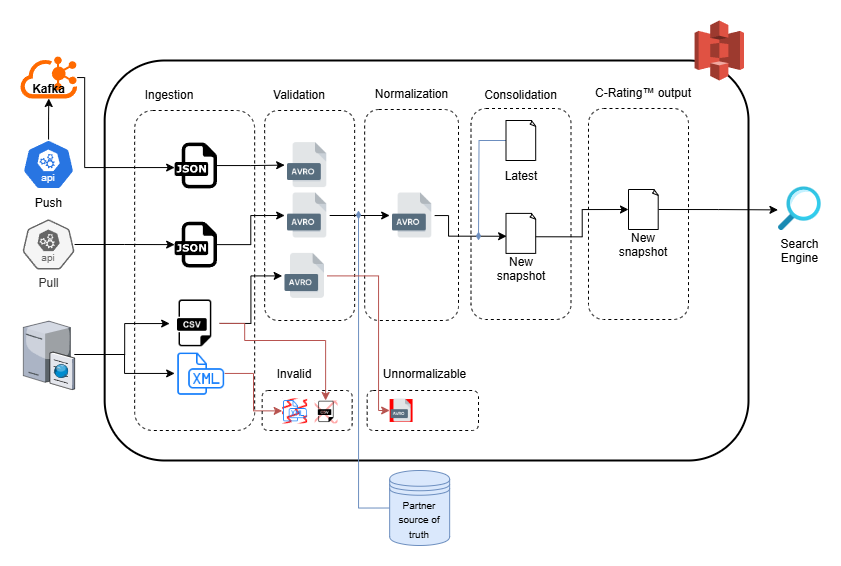

The diagram above was exported from draw.io. Its source (the exported page's mxGraphModel, read from the mxfile embedded in the PNG):
<mxGraphModel dx="1687" dy="908" grid="1" gridSize="10" guides="1" tooltips="1" connect="1" arrows="1" fold="1" page="1" pageScale="1" pageWidth="1169" pageHeight="827" math="0" shadow="0">
  <root>
    <mxCell id="0" />
    <mxCell id="1" parent="0" />
    <mxCell id="ism2M2hKIzQPQYrwz36D-1" value="" style="rounded=1;whiteSpace=wrap;html=1;strokeWidth=2;" vertex="1" parent="1">
      <mxGeometry x="286.16" y="210" width="643.84" height="400" as="geometry" />
    </mxCell>
    <mxCell id="ism2M2hKIzQPQYrwz36D-2" value="" style="outlineConnect=0;dashed=0;verticalLabelPosition=bottom;verticalAlign=top;align=center;html=1;shape=mxgraph.aws3.s3;fillColor=#E05243;gradientColor=none;" vertex="1" parent="1">
      <mxGeometry x="876.16" y="170" width="49.35" height="60" as="geometry" />
    </mxCell>
    <mxCell id="ism2M2hKIzQPQYrwz36D-3" value="" style="rounded=1;whiteSpace=wrap;html=1;dashed=1;align=center;fillColor=none;" vertex="1" parent="1">
      <mxGeometry x="316.15999999999997" y="260" width="120" height="320" as="geometry" />
    </mxCell>
    <mxCell id="ism2M2hKIzQPQYrwz36D-7" value="Push" style="aspect=fixed;sketch=0;html=1;dashed=0;whitespace=wrap;verticalLabelPosition=bottom;verticalAlign=top;fillColor=#2875E2;strokeColor=#ffffff;points=[[0.005,0.63,0],[0.1,0.2,0],[0.9,0.2,0],[0.5,0,0],[0.995,0.63,0],[0.72,0.99,0],[0.5,1,0],[0.28,0.99,0]];shape=mxgraph.kubernetes.icon2;kubernetesLabel=1;prIcon=api" vertex="1" parent="1">
      <mxGeometry x="204.00000000000003" y="289" width="52.08" height="50" as="geometry" />
    </mxCell>
    <mxCell id="ism2M2hKIzQPQYrwz36D-35" style="edgeStyle=orthogonalEdgeStyle;rounded=0;orthogonalLoop=1;jettySize=auto;html=1;" edge="1" parent="1" source="ism2M2hKIzQPQYrwz36D-8" target="ism2M2hKIzQPQYrwz36D-27">
      <mxGeometry relative="1" as="geometry">
        <Array as="points">
          <mxPoint x="306.15999999999997" y="504" />
          <mxPoint x="306.15999999999997" y="473" />
        </Array>
      </mxGeometry>
    </mxCell>
    <mxCell id="ism2M2hKIzQPQYrwz36D-36" style="edgeStyle=orthogonalEdgeStyle;rounded=0;orthogonalLoop=1;jettySize=auto;html=1;" edge="1" parent="1" source="ism2M2hKIzQPQYrwz36D-8" target="ism2M2hKIzQPQYrwz36D-34">
      <mxGeometry relative="1" as="geometry" />
    </mxCell>
    <mxCell id="ism2M2hKIzQPQYrwz36D-8" value="" style="verticalLabelPosition=bottom;sketch=0;aspect=fixed;html=1;verticalAlign=top;strokeColor=none;align=center;outlineConnect=0;shape=mxgraph.citrix.ftp_server;" vertex="1" parent="1">
      <mxGeometry x="204.84000000000006" y="469" width="51.24" height="70" as="geometry" />
    </mxCell>
    <mxCell id="ism2M2hKIzQPQYrwz36D-45" style="edgeStyle=orthogonalEdgeStyle;rounded=0;orthogonalLoop=1;jettySize=auto;html=1;" edge="1" parent="1" source="ism2M2hKIzQPQYrwz36D-14" target="ism2M2hKIzQPQYrwz36D-25">
      <mxGeometry relative="1" as="geometry">
        <Array as="points">
          <mxPoint x="266.15999999999997" y="227" />
          <mxPoint x="266.15999999999997" y="317" />
        </Array>
      </mxGeometry>
    </mxCell>
    <mxCell id="ism2M2hKIzQPQYrwz36D-14" value="&lt;b&gt;&lt;br&gt;&lt;br&gt;&lt;br&gt;&lt;br&gt;Kafka&lt;/b&gt;" style="points=[];aspect=fixed;html=1;align=center;shadow=0;dashed=0;fillColor=#FF6A00;strokeColor=none;shape=mxgraph.alibaba_cloud.kafka;verticalAlign=bottom;horizontal=1;" vertex="1" parent="1">
      <mxGeometry x="202.00000000000003" y="206" width="56.699999999999996" height="42" as="geometry" />
    </mxCell>
    <mxCell id="ism2M2hKIzQPQYrwz36D-43" style="edgeStyle=orthogonalEdgeStyle;rounded=0;orthogonalLoop=1;jettySize=auto;html=1;" edge="1" parent="1" source="ism2M2hKIzQPQYrwz36D-17" target="ism2M2hKIzQPQYrwz36D-23">
      <mxGeometry relative="1" as="geometry" />
    </mxCell>
    <mxCell id="ism2M2hKIzQPQYrwz36D-17" value="Pull" style="aspect=fixed;sketch=0;html=1;dashed=0;whitespace=wrap;verticalLabelPosition=bottom;verticalAlign=top;fillColor=#f5f5f5;strokeColor=#666666;points=[[0.005,0.63,0],[0.1,0.2,0],[0.9,0.2,0],[0.5,0,0],[0.995,0.63,0],[0.72,0.99,0],[0.5,1,0],[0.28,0.99,0]];shape=mxgraph.kubernetes.icon2;kubernetesLabel=1;prIcon=api;fontColor=#333333;" vertex="1" parent="1">
      <mxGeometry x="204.00000000000003" y="369" width="52.08" height="50" as="geometry" />
    </mxCell>
    <mxCell id="ism2M2hKIzQPQYrwz36D-23" value="" style="dashed=0;outlineConnect=0;html=1;align=center;labelPosition=center;verticalLabelPosition=bottom;verticalAlign=top;shape=mxgraph.weblogos.json" vertex="1" parent="1">
      <mxGeometry x="356.15999999999997" y="371.2" width="42.3" height="45.8" as="geometry" />
    </mxCell>
    <mxCell id="ism2M2hKIzQPQYrwz36D-25" value="" style="dashed=0;outlineConnect=0;html=1;align=center;labelPosition=center;verticalLabelPosition=bottom;verticalAlign=top;shape=mxgraph.weblogos.json" vertex="1" parent="1">
      <mxGeometry x="356.15999999999997" y="292.09999999999997" width="42.3" height="45.8" as="geometry" />
    </mxCell>
    <mxCell id="ism2M2hKIzQPQYrwz36D-60" value="" style="edgeStyle=orthogonalEdgeStyle;rounded=0;orthogonalLoop=1;jettySize=auto;html=1;" edge="1" parent="1" source="ism2M2hKIzQPQYrwz36D-27" target="ism2M2hKIzQPQYrwz36D-59">
      <mxGeometry relative="1" as="geometry" />
    </mxCell>
    <mxCell id="ism2M2hKIzQPQYrwz36D-63" style="edgeStyle=orthogonalEdgeStyle;rounded=0;orthogonalLoop=1;jettySize=auto;html=1;fillColor=#f8cecc;strokeColor=#b85450;exitX=1;exitY=0.5;exitDx=0;exitDy=0;" edge="1" parent="1" source="ism2M2hKIzQPQYrwz36D-27" target="ism2M2hKIzQPQYrwz36D-62">
      <mxGeometry relative="1" as="geometry">
        <Array as="points">
          <mxPoint x="426.15999999999997" y="473" />
          <mxPoint x="426.15999999999997" y="490" />
          <mxPoint x="507.15999999999997" y="490" />
        </Array>
      </mxGeometry>
    </mxCell>
    <mxCell id="ism2M2hKIzQPQYrwz36D-27" value="" style="shape=image;html=1;verticalAlign=top;verticalLabelPosition=bottom;labelBackgroundColor=#ffffff;imageAspect=0;aspect=fixed;image=https://cdn3.iconfinder.com/data/icons/dompicon-glyph-file-format-2/256/file-csv-format-type-128.png" vertex="1" parent="1">
      <mxGeometry x="351.15999999999997" y="447.9" width="50" height="50" as="geometry" />
    </mxCell>
    <mxCell id="ism2M2hKIzQPQYrwz36D-50" style="edgeStyle=orthogonalEdgeStyle;rounded=0;orthogonalLoop=1;jettySize=auto;html=1;entryX=0;entryY=0.5;entryDx=0;entryDy=0;" edge="1" parent="1" source="ism2M2hKIzQPQYrwz36D-25" target="ism2M2hKIzQPQYrwz36D-49">
      <mxGeometry relative="1" as="geometry" />
    </mxCell>
    <mxCell id="ism2M2hKIzQPQYrwz36D-47" value="" style="rounded=1;whiteSpace=wrap;html=1;dashed=1;align=center;fillColor=none;" vertex="1" parent="1">
      <mxGeometry x="446.15999999999997" y="260" width="90" height="210" as="geometry" />
    </mxCell>
    <mxCell id="ism2M2hKIzQPQYrwz36D-58" style="edgeStyle=orthogonalEdgeStyle;rounded=0;orthogonalLoop=1;jettySize=auto;html=1;entryX=0;entryY=0.5;entryDx=0;entryDy=0;fillColor=#f8cecc;strokeColor=#b85450;" edge="1" parent="1" source="ism2M2hKIzQPQYrwz36D-34" target="ism2M2hKIzQPQYrwz36D-57">
      <mxGeometry relative="1" as="geometry" />
    </mxCell>
    <mxCell id="ism2M2hKIzQPQYrwz36D-34" value="" style="shape=image;html=1;verticalAlign=top;verticalLabelPosition=bottom;labelBackgroundColor=#ffffff;imageAspect=0;aspect=fixed;image=https://cdn1.iconfinder.com/data/icons/hawcons/32/698693-icon-102-document-file-xml-128.png;imageBackground=none;imageBorder=none;fillStyle=zigzag-line;" vertex="1" parent="1">
      <mxGeometry x="356.15999999999997" y="497.9" width="50" height="50" as="geometry" />
    </mxCell>
    <mxCell id="ism2M2hKIzQPQYrwz36D-44" style="edgeStyle=orthogonalEdgeStyle;rounded=0;orthogonalLoop=1;jettySize=auto;html=1;" edge="1" parent="1" source="ism2M2hKIzQPQYrwz36D-7" target="ism2M2hKIzQPQYrwz36D-14">
      <mxGeometry relative="1" as="geometry" />
    </mxCell>
    <mxCell id="ism2M2hKIzQPQYrwz36D-46" value="Ingestion" style="text;html=1;align=center;verticalAlign=middle;whiteSpace=wrap;rounded=0;" vertex="1" parent="1">
      <mxGeometry x="321.15999999999997" y="230" width="60" height="30" as="geometry" />
    </mxCell>
    <mxCell id="ism2M2hKIzQPQYrwz36D-49" value="" style="shape=image;verticalLabelPosition=bottom;labelBackgroundColor=default;verticalAlign=top;aspect=fixed;imageAspect=0;image=https://www.file-extension.info/images/resource/formats/avro.png;" vertex="1" parent="1">
      <mxGeometry x="466.15999999999997" y="292.1" width="45" height="45" as="geometry" />
    </mxCell>
    <mxCell id="ism2M2hKIzQPQYrwz36D-48" value="Validation" style="text;html=1;align=center;verticalAlign=middle;whiteSpace=wrap;rounded=0;" vertex="1" parent="1">
      <mxGeometry x="451.15999999999997" y="230" width="60" height="30" as="geometry" />
    </mxCell>
    <mxCell id="ism2M2hKIzQPQYrwz36D-51" style="edgeStyle=orthogonalEdgeStyle;rounded=0;orthogonalLoop=1;jettySize=auto;html=1;entryX=0;entryY=0.5;entryDx=0;entryDy=0;" edge="1" parent="1" source="ism2M2hKIzQPQYrwz36D-23" target="ism2M2hKIzQPQYrwz36D-52">
      <mxGeometry relative="1" as="geometry">
        <mxPoint x="408.15999999999997" y="325" as="sourcePoint" />
        <mxPoint x="466.15999999999997" y="394" as="targetPoint" />
      </mxGeometry>
    </mxCell>
    <mxCell id="ism2M2hKIzQPQYrwz36D-80" style="edgeStyle=orthogonalEdgeStyle;rounded=0;orthogonalLoop=1;jettySize=auto;html=1;entryX=0;entryY=0.5;entryDx=0;entryDy=0;" edge="1" parent="1" source="ism2M2hKIzQPQYrwz36D-52" target="ism2M2hKIzQPQYrwz36D-71">
      <mxGeometry relative="1" as="geometry" />
    </mxCell>
    <mxCell id="ism2M2hKIzQPQYrwz36D-52" value="" style="shape=image;verticalLabelPosition=bottom;labelBackgroundColor=default;verticalAlign=top;aspect=fixed;imageAspect=0;image=https://www.file-extension.info/images/resource/formats/avro.png;" vertex="1" parent="1">
      <mxGeometry x="466.15999999999997" y="342.5" width="45" height="45" as="geometry" />
    </mxCell>
    <mxCell id="ism2M2hKIzQPQYrwz36D-54" style="edgeStyle=orthogonalEdgeStyle;rounded=0;orthogonalLoop=1;jettySize=auto;html=1;exitX=0.5;exitY=1;exitDx=0;exitDy=0;" edge="1" parent="1" source="ism2M2hKIzQPQYrwz36D-47" target="ism2M2hKIzQPQYrwz36D-47">
      <mxGeometry relative="1" as="geometry" />
    </mxCell>
    <mxCell id="ism2M2hKIzQPQYrwz36D-55" value="" style="rounded=1;whiteSpace=wrap;html=1;dashed=1;align=center;fillColor=none;" vertex="1" parent="1">
      <mxGeometry x="443.65999999999997" y="540" width="90" height="40" as="geometry" />
    </mxCell>
    <mxCell id="ism2M2hKIzQPQYrwz36D-56" value="Invalid" style="text;html=1;align=center;verticalAlign=middle;whiteSpace=wrap;rounded=0;" vertex="1" parent="1">
      <mxGeometry x="446.15999999999997" y="509" width="60" height="30" as="geometry" />
    </mxCell>
    <mxCell id="ism2M2hKIzQPQYrwz36D-57" value="" style="shape=image;html=1;verticalAlign=top;verticalLabelPosition=bottom;labelBackgroundColor=#ffffff;imageAspect=0;aspect=fixed;image=https://cdn1.iconfinder.com/data/icons/hawcons/32/698693-icon-102-document-file-xml-128.png;imageBackground=#FF0000;imageBorder=none;fillStyle=zigzag-line;" vertex="1" parent="1">
      <mxGeometry x="463.65999999999997" y="547.9" width="25" height="25" as="geometry" />
    </mxCell>
    <mxCell id="ism2M2hKIzQPQYrwz36D-59" value="" style="shape=image;verticalLabelPosition=bottom;labelBackgroundColor=default;verticalAlign=top;aspect=fixed;imageAspect=0;image=https://www.file-extension.info/images/resource/formats/avro.png;" vertex="1" parent="1">
      <mxGeometry x="463.65999999999997" y="402.90000000000003" width="45" height="45" as="geometry" />
    </mxCell>
    <mxCell id="ism2M2hKIzQPQYrwz36D-62" value="" style="shape=image;html=1;verticalAlign=top;verticalLabelPosition=bottom;labelBackgroundColor=#ffffff;imageAspect=0;aspect=fixed;image=https://cdn3.iconfinder.com/data/icons/dompicon-glyph-file-format-2/256/file-csv-format-type-128.png;imageBackground=#FF0000;fillStyle=cross-hatch;" vertex="1" parent="1">
      <mxGeometry x="496.15999999999997" y="550" width="22.9" height="22.9" as="geometry" />
    </mxCell>
    <mxCell id="ism2M2hKIzQPQYrwz36D-67" value="" style="rounded=1;whiteSpace=wrap;html=1;dashed=1;align=center;fillColor=none;" vertex="1" parent="1">
      <mxGeometry x="546.16" y="259" width="93.84" height="211" as="geometry" />
    </mxCell>
    <mxCell id="ism2M2hKIzQPQYrwz36D-68" value="Normalization" style="text;html=1;align=center;verticalAlign=middle;whiteSpace=wrap;rounded=0;" vertex="1" parent="1">
      <mxGeometry x="551.16" y="229" width="85" height="30" as="geometry" />
    </mxCell>
    <mxCell id="ism2M2hKIzQPQYrwz36D-76" style="edgeStyle=orthogonalEdgeStyle;rounded=0;orthogonalLoop=1;jettySize=auto;html=1;endArrow=diamondThin;endFill=1;fillColor=#dae8fc;strokeColor=#6c8ebf;startSize=20;sourcePerimeterSpacing=6;" edge="1" parent="1">
      <mxGeometry relative="1" as="geometry">
        <mxPoint x="540" y="360" as="targetPoint" />
        <mxPoint x="610.1599999999999" y="657.5" as="sourcePoint" />
        <Array as="points">
          <mxPoint x="540" y="658" />
          <mxPoint x="540" y="430" />
        </Array>
      </mxGeometry>
    </mxCell>
    <mxCell id="ism2M2hKIzQPQYrwz36D-70" value="&lt;font style=&quot;font-size: 10px;&quot;&gt;Partner source of truth&lt;/font&gt;" style="shape=datastore;whiteSpace=wrap;html=1;fillColor=#dae8fc;strokeColor=#6c8ebf;" vertex="1" parent="1">
      <mxGeometry x="571.16" y="620" width="60" height="75" as="geometry" />
    </mxCell>
    <mxCell id="ism2M2hKIzQPQYrwz36D-89" style="edgeStyle=orthogonalEdgeStyle;rounded=0;orthogonalLoop=1;jettySize=auto;html=1;entryX=0.02;entryY=0.571;entryDx=0;entryDy=0;entryPerimeter=0;" edge="1" parent="1" source="ism2M2hKIzQPQYrwz36D-71" target="ism2M2hKIzQPQYrwz36D-105">
      <mxGeometry relative="1" as="geometry">
        <mxPoint x="679.9999999999998" y="386.48275862068965" as="targetPoint" />
        <Array as="points">
          <mxPoint x="630" y="365" />
          <mxPoint x="630" y="386" />
        </Array>
      </mxGeometry>
    </mxCell>
    <mxCell id="ism2M2hKIzQPQYrwz36D-71" value="" style="shape=image;verticalLabelPosition=bottom;labelBackgroundColor=default;verticalAlign=top;aspect=fixed;imageAspect=0;image=https://www.file-extension.info/images/resource/formats/avro.png;" vertex="1" parent="1">
      <mxGeometry x="571.16" y="342.5" width="45" height="45" as="geometry" />
    </mxCell>
    <mxCell id="ism2M2hKIzQPQYrwz36D-77" value="" style="rounded=1;whiteSpace=wrap;html=1;dashed=1;align=center;fillColor=none;" vertex="1" parent="1">
      <mxGeometry x="548.66" y="540" width="111.34" height="40" as="geometry" />
    </mxCell>
    <mxCell id="ism2M2hKIzQPQYrwz36D-78" value="Unnormalizable" style="text;html=1;align=center;verticalAlign=middle;whiteSpace=wrap;rounded=0;" vertex="1" parent="1">
      <mxGeometry x="557.3199999999999" y="509" width="98.84" height="30" as="geometry" />
    </mxCell>
    <mxCell id="ism2M2hKIzQPQYrwz36D-81" value="" style="shape=image;verticalLabelPosition=bottom;labelBackgroundColor=default;verticalAlign=top;aspect=fixed;imageAspect=0;image=https://www.file-extension.info/images/resource/formats/avro.png;imageBackground=#FF0000;fillStyle=auto;" vertex="1" parent="1">
      <mxGeometry x="571.1600000000001" y="548.55" width="22.9" height="22.9" as="geometry" />
    </mxCell>
    <mxCell id="ism2M2hKIzQPQYrwz36D-82" style="edgeStyle=orthogonalEdgeStyle;rounded=0;orthogonalLoop=1;jettySize=auto;html=1;fillColor=#f8cecc;strokeColor=#b85450;exitX=1;exitY=0.5;exitDx=0;exitDy=0;entryX=0;entryY=0.5;entryDx=0;entryDy=0;" edge="1" parent="1" source="ism2M2hKIzQPQYrwz36D-59" target="ism2M2hKIzQPQYrwz36D-81">
      <mxGeometry relative="1" as="geometry">
        <mxPoint x="656.1599999999999" y="390.0000000000001" as="sourcePoint" />
        <mxPoint x="664.5" y="524.6" as="targetPoint" />
        <Array as="points">
          <mxPoint x="560" y="425" />
          <mxPoint x="560" y="560" />
        </Array>
      </mxGeometry>
    </mxCell>
    <mxCell id="ism2M2hKIzQPQYrwz36D-83" value="" style="rounded=1;whiteSpace=wrap;html=1;dashed=1;align=center;fillColor=none;" vertex="1" parent="1">
      <mxGeometry x="652.5" y="258" width="100" height="211" as="geometry" />
    </mxCell>
    <mxCell id="ism2M2hKIzQPQYrwz36D-84" value="Consolidation" style="text;html=1;align=center;verticalAlign=middle;whiteSpace=wrap;rounded=0;" vertex="1" parent="1">
      <mxGeometry x="660" y="230" width="85" height="30" as="geometry" />
    </mxCell>
    <mxCell id="ism2M2hKIzQPQYrwz36D-103" style="edgeStyle=orthogonalEdgeStyle;rounded=0;orthogonalLoop=1;jettySize=auto;html=1;fillColor=#dae8fc;strokeColor=#6c8ebf;endArrow=diamondThin;endFill=1;exitX=0;exitY=0.5;exitDx=0;exitDy=0;exitPerimeter=0;" edge="1" parent="1" source="ism2M2hKIzQPQYrwz36D-104">
      <mxGeometry relative="1" as="geometry">
        <mxPoint x="660" y="390" as="targetPoint" />
        <mxPoint x="679.9999999999998" y="292.48275862068965" as="sourcePoint" />
      </mxGeometry>
    </mxCell>
    <mxCell id="ism2M2hKIzQPQYrwz36D-96" style="edgeStyle=orthogonalEdgeStyle;rounded=0;orthogonalLoop=1;jettySize=auto;html=1;entryX=0;entryY=0.5;entryDx=0;entryDy=0;exitX=0.956;exitY=0.584;exitDx=0;exitDy=0;exitPerimeter=0;entryPerimeter=0;" edge="1" parent="1" source="ism2M2hKIzQPQYrwz36D-105" target="ism2M2hKIzQPQYrwz36D-106">
      <mxGeometry relative="1" as="geometry">
        <mxPoint x="724.9999999999998" y="386.48275862068965" as="sourcePoint" />
        <mxPoint x="809.9999999999998" y="360.4000000000001" as="targetPoint" />
      </mxGeometry>
    </mxCell>
    <mxCell id="ism2M2hKIzQPQYrwz36D-91" value="" style="rounded=1;whiteSpace=wrap;html=1;dashed=1;align=center;fillColor=none;" vertex="1" parent="1">
      <mxGeometry x="770" y="258" width="100" height="211" as="geometry" />
    </mxCell>
    <mxCell id="ism2M2hKIzQPQYrwz36D-92" value="C-Rating™ output" style="text;html=1;align=center;verticalAlign=middle;whiteSpace=wrap;rounded=0;" vertex="1" parent="1">
      <mxGeometry x="770" y="228" width="110" height="30" as="geometry" />
    </mxCell>
    <mxCell id="ism2M2hKIzQPQYrwz36D-100" style="edgeStyle=orthogonalEdgeStyle;rounded=0;orthogonalLoop=1;jettySize=auto;html=1;entryX=-0.013;entryY=0.526;entryDx=0;entryDy=0;entryPerimeter=0;exitX=1;exitY=0.5;exitDx=0;exitDy=0;exitPerimeter=0;" edge="1" parent="1" source="ism2M2hKIzQPQYrwz36D-106" target="ism2M2hKIzQPQYrwz36D-102">
      <mxGeometry relative="1" as="geometry">
        <mxPoint x="854.9999999999998" y="360.38099999999986" as="sourcePoint" />
        <mxPoint x="960" y="540" as="targetPoint" />
      </mxGeometry>
    </mxCell>
    <mxCell id="ism2M2hKIzQPQYrwz36D-102" value="Search&lt;br&gt;Engine" style="image;aspect=fixed;html=1;points=[];align=center;fontSize=12;image=img/lib/azure2/general/Search.svg;" vertex="1" parent="1">
      <mxGeometry x="960" y="336.5" width="42.83" height="43.5" as="geometry" />
    </mxCell>
    <mxCell id="ism2M2hKIzQPQYrwz36D-104" value="&lt;div&gt;&lt;br&gt;&lt;/div&gt;&lt;div&gt;&lt;br&gt;&lt;/div&gt;&lt;div&gt;&lt;br&gt;&lt;/div&gt;&lt;div&gt;&lt;br&gt;&lt;/div&gt;&lt;div&gt;&lt;br&gt;&lt;/div&gt;&lt;div&gt;Latest&lt;/div&gt;" style="whiteSpace=wrap;html=1;shape=mxgraph.basic.document" vertex="1" parent="1">
      <mxGeometry x="687.5" y="270" width="30" height="40" as="geometry" />
    </mxCell>
    <mxCell id="ism2M2hKIzQPQYrwz36D-105" value="&lt;div&gt;&lt;br&gt;&lt;/div&gt;&lt;div&gt;&lt;br&gt;&lt;/div&gt;&lt;div&gt;&lt;br&gt;&lt;/div&gt;&lt;div&gt;&lt;br&gt;&lt;/div&gt;&lt;div&gt;&lt;br&gt;&lt;/div&gt;&lt;div&gt;New&lt;br&gt;snapshot&lt;/div&gt;" style="whiteSpace=wrap;html=1;shape=mxgraph.basic.document" vertex="1" parent="1">
      <mxGeometry x="687.5" y="362.9" width="30" height="40" as="geometry" />
    </mxCell>
    <mxCell id="ism2M2hKIzQPQYrwz36D-106" value="&lt;div&gt;&lt;br&gt;&lt;/div&gt;&lt;div&gt;&lt;br&gt;&lt;/div&gt;&lt;div&gt;&lt;br&gt;&lt;/div&gt;&lt;div&gt;&lt;br&gt;&lt;/div&gt;&lt;div&gt;&lt;br&gt;&lt;/div&gt;&lt;div&gt;New&lt;br&gt;snapshot&lt;/div&gt;" style="whiteSpace=wrap;html=1;shape=mxgraph.basic.document" vertex="1" parent="1">
      <mxGeometry x="810" y="339" width="30" height="40" as="geometry" />
    </mxCell>
  </root>
</mxGraphModel>